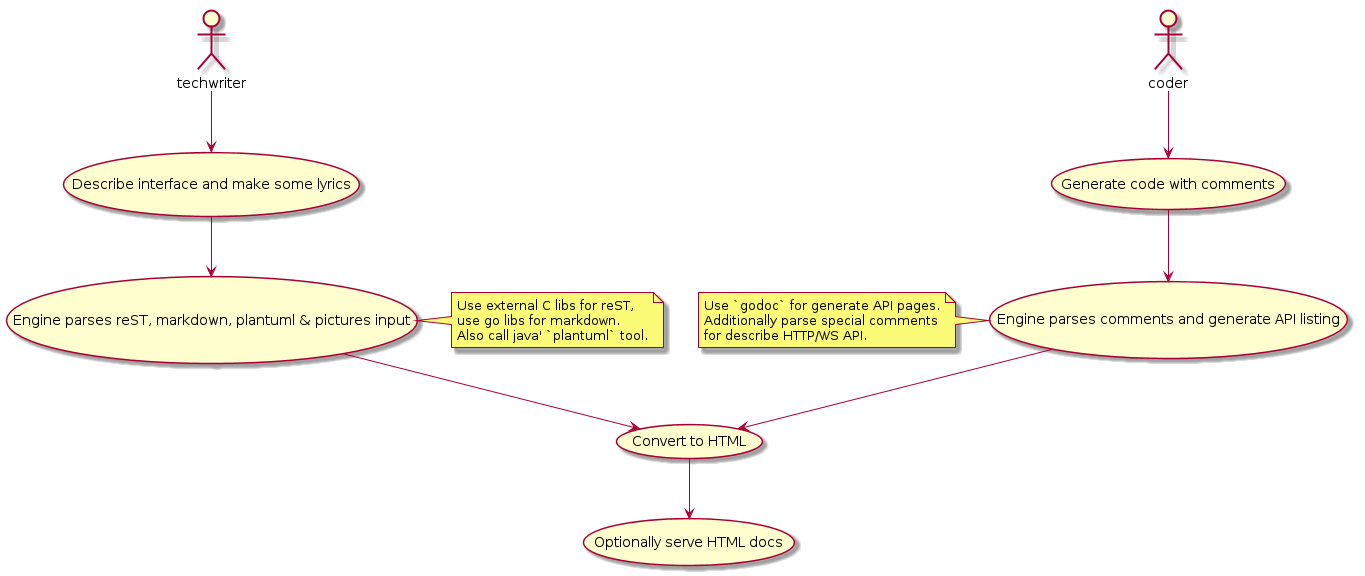

The diagram above was rendered by PlantUML. Its source (embedded in the PNG):
@startuml
actor coder
actor techwriter

(Generate code with comments) as (code)
(Describe interface and make some lyrics) as (textinp)
(Engine parses comments and generate API listing) as (api)
(Engine parses reST, markdown, plantuml & pictures input) as (pages)
(Convert to HTML) as (html)
(Optionally serve HTML docs) as (serve)

coder --> (code)
techwriter --> (textinp) 
(code) --> (api)
note left of (api)
  Use `godoc` for generate API pages.
  Additionally parse special comments
  for describe HTTP/WS API.
end note
(textinp) --> (pages)
note right of (pages)
  Use external C libs for reST, 
  use go libs for markdown.
  Also call java' `plantuml` tool.
end note
(pages) --> (html)
(api) --> (html)
(html) --> (serve) 
@enduml